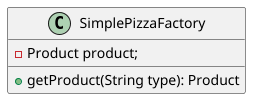

The diagram above was rendered by PlantUML. Its source (embedded in the PNG):
@startuml
class SimplePizzaFactory {
    - Product product;
    + getProduct(String type): Product
}
@enduml